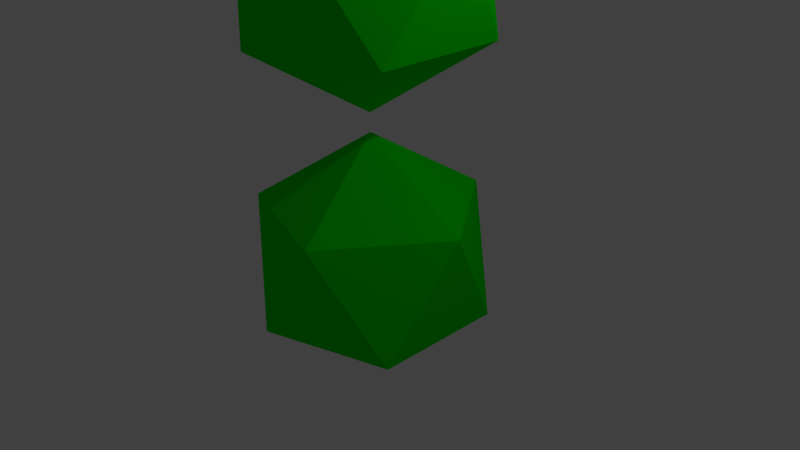# Source: shared_mesh.blend  (saved by Blender 2.76.0; exported with 4.5.12 LTS)
import bpy
from mathutils import Matrix  # noqa: F401  (used for matrix-valued properties, if any)

bpy.ops.wm.read_factory_settings(use_empty=True)
scene = bpy.context.scene
scene.name = 'Scene'

# ---- collections
col_collection_1 = bpy.data.collections.new('Collection 1'); scene.collection.children.link(col_collection_1)

# ---- materials (node trees are filled in below, after node groups)
mat_material_001 = bpy.data.materials.new('Material.001')
mat_material_001.alpha_threshold = 0.0
mat_material_001.use_transparent_shadow = False
mat_material_001.diffuse_color = (0.001441, 0.8, 0.0, 1.0)
mat_material_001.roughness = 0.5

# ---- material node trees

# ---- world
world_world = bpy.data.worlds.new('World'); scene.world = world_world
world_world.color = (0.05088, 0.05088, 0.05088)
world_world.use_sun_shadow = False
world_world.sun_shadow_jitter_overblur = 0.0
world_world.cycles.sampling_method = 'MANUAL'
world_world.cycles.sample_map_resolution = 256

# ---- cameras
cam_camera = bpy.data.cameras.new('Camera')
cam_camera.clip_end = 100.0
cam_camera.lens = 35.0
cam_camera.sensor_width = 32.0
cam_camera.sensor_height = 18.0
cam_camera.ortho_scale = 7.314
cam_camera.dof.focus_distance = 0.0
cam_camera.dof.aperture_fstop = 128.0

# ---- lights
light_lamp = bpy.data.lights.new('Lamp', 'POINT')
light_lamp.transmission_factor = 0.0
light_lamp.cutoff_distance = 30.0
light_lamp.energy = 100.0
light_lamp.shadow_buffer_clip_start = 1.001
light_lamp.shadow_soft_size = 0.1
light_lamp.shadow_maximum_resolution = 0.006
light_lamp.use_absolute_resolution = True
light_lamp.cycles.use_multiple_importance_sampling = False

# ---- meshes
me_icosphere_001 = bpy.data.meshes.new('Icosphere.001')
me_icosphere_001.from_pydata([(0.0, 0.0, -1.667), (1.207, -0.8766, -0.7457), (-0.4609, -1.418, -0.7457), (-1.491, 0.0, -0.7457), (-0.4609, 1.418, -0.7457), (1.207, 0.8766, -0.7457), (0.4609, -1.418, 0.7457), (-1.207, -0.8766, 0.7457), (-1.207, 0.8766, 0.7457), (0.4609, 1.418, 0.7457), (1.491, 0.0, 0.7457), (0.0, 0.0, 1.667)], [], [(0, 1, 2), (1, 0, 5), (0, 2, 3), (0, 3, 4), (0, 4, 5), (1, 5, 10), (2, 1, 6), (3, 2, 7), (4, 3, 8), (5, 4, 9), (1, 10, 6), (2, 6, 7), (3, 7, 8), (4, 8, 9), (5, 9, 10), (6, 10, 11), (7, 6, 11), (8, 7, 11), (9, 8, 11), (10, 9, 11)])
me_icosphere_001.materials.append(mat_material_001)
me_icosphere_001.use_remesh_preserve_volume = False
me_icosphere_001.use_remesh_preserve_attributes = False
me_icosphere_001.use_mirror_vertex_groups = False
me_icosphere_001.update()
me_icosphere = bpy.data.meshes.new('Icosphere')
me_icosphere.from_pydata([(0.0, 0.0, -1.667), (1.207, -0.8766, -0.7457), (-0.4609, -1.418, -0.7457), (-1.491, 0.0, -0.7457), (-0.4609, 1.418, -0.7457), (1.207, 0.8766, -0.7457), (0.4609, -1.418, 0.7457), (-1.207, -0.8766, 0.7457), (-1.207, 0.8766, 0.7457), (0.4609, 1.418, 0.7457), (1.491, 0.0, 0.7457), (0.0, 0.0, 1.667)], [], [(0, 1, 2), (1, 0, 5), (0, 2, 3), (0, 3, 4), (0, 4, 5), (1, 5, 10), (2, 1, 6), (3, 2, 7), (4, 3, 8), (5, 4, 9), (1, 10, 6), (2, 6, 7), (3, 7, 8), (4, 8, 9), (5, 9, 10), (6, 10, 11), (7, 6, 11), (8, 7, 11), (9, 8, 11), (10, 9, 11)])
me_icosphere.materials.append(mat_material_001)
me_icosphere.use_remesh_preserve_volume = False
me_icosphere.use_remesh_preserve_attributes = False
me_icosphere.use_mirror_vertex_groups = False
me_icosphere.update()

# ---- objects
ob_icosphere_002 = bpy.data.objects.new('Icosphere.002', me_icosphere_001)
ob_icosphere_001 = bpy.data.objects.new('Icosphere.001', me_icosphere)
ob_icosphere = bpy.data.objects.new('Icosphere', me_icosphere)
ob_lamp = bpy.data.objects.new('Lamp', light_lamp)
ob_camera = bpy.data.objects.new('Camera', cam_camera)

# ---- transforms, parenting, visibility, modifiers, constraints
ob_icosphere_002.location = (0.0, 0.0, 7.458)
ob_icosphere_002.lineart.crease_threshold = 0.0
ob_icosphere_001.location = (0.0, 0.0, 3.58)
ob_icosphere_001.lineart.crease_threshold = 0.0
ob_icosphere.location = (0.0, 0.0, 0.0)
ob_icosphere.lineart.crease_threshold = 0.0
ob_lamp.location = (4.076, 1.005, 5.904)
ob_lamp.rotation_euler = (0.6503, 0.05522, 1.866)
ob_lamp.lock_rotations_4d = False
ob_lamp.empty_display_type = 'ARROWS'
ob_lamp.color = (0.0, 0.0, 0.0, 0.0)
ob_lamp.lineart.crease_threshold = 0.0
ob_camera.location = (7.481, -6.508, 5.344)
ob_camera.rotation_euler = (1.109, 0.01082, 0.8149)
ob_camera.lock_rotations_4d = False
ob_camera.empty_display_type = 'ARROWS'
ob_camera.color = (0.0, 0.0, 0.0, 0.0)
ob_camera.display_type = 'WIRE'
ob_camera.lineart.crease_threshold = 0.0

# ---- collection membership
col_collection_1.objects.link(ob_icosphere_002)
col_collection_1.objects.link(ob_icosphere_001)
col_collection_1.objects.link(ob_icosphere)
col_collection_1.objects.link(ob_lamp)
col_collection_1.objects.link(ob_camera)

# ---- scene / render settings (as saved in the file)
scene.camera = ob_camera
scene.frame_start = 1; scene.frame_end = 250; scene.frame_set(1)
scene.render.engine = 'BLENDER_EEVEE_NEXT'
scene.render.resolution_percentage = 50
scene.render.dither_intensity = 0.0
scene.cycles.use_denoising = False
scene.cycles.samples = 10
scene.cycles.sampling_pattern = 'TABULATED_SOBOL'
scene.cycles.light_sampling_threshold = 0.0
scene.cycles.use_adaptive_sampling = False
scene.cycles.use_light_tree = False
scene.cycles.blur_glossy = 0.0
scene.cycles.pixel_filter_type = 'GAUSSIAN'
scene.cycles.sample_clamp_indirect = 0.0
scene.view_settings.view_transform = 'Standard'
bpy.context.view_layer.update()

